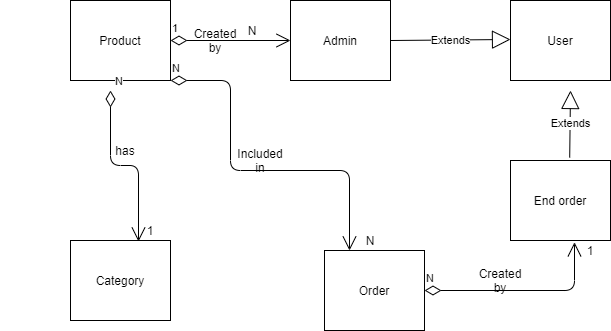

The diagram above was exported from draw.io. Its source (the exported page's mxGraphModel, read from the mxfile embedded in the PNG):
<mxGraphModel dx="836" dy="283" grid="1" gridSize="10" guides="1" tooltips="1" connect="1" arrows="1" fold="1" page="1" pageScale="1" pageWidth="827" pageHeight="1169" math="0" shadow="0">
  <root>
    <mxCell id="0" />
    <mxCell id="1" parent="0" />
    <mxCell id="Xy7r1vBw5VW953iscA-m-32" value="Product" style="whiteSpace=wrap;html=1;align=center;" vertex="1" parent="1">
      <mxGeometry x="160" y="80" width="100" height="80" as="geometry" />
    </mxCell>
    <mxCell id="Xy7r1vBw5VW953iscA-m-33" value="Admin" style="whiteSpace=wrap;html=1;align=center;" vertex="1" parent="1">
      <mxGeometry x="380" y="80" width="100" height="80" as="geometry" />
    </mxCell>
    <mxCell id="Xy7r1vBw5VW953iscA-m-34" value="User" style="whiteSpace=wrap;html=1;align=center;" vertex="1" parent="1">
      <mxGeometry x="600" y="80" width="100" height="80" as="geometry" />
    </mxCell>
    <mxCell id="Xy7r1vBw5VW953iscA-m-36" value="Category" style="whiteSpace=wrap;html=1;align=center;" vertex="1" parent="1">
      <mxGeometry x="160" y="320" width="100" height="80" as="geometry" />
    </mxCell>
    <mxCell id="Xy7r1vBw5VW953iscA-m-38" value="Order" style="whiteSpace=wrap;html=1;align=center;" vertex="1" parent="1">
      <mxGeometry x="414" y="330" width="100" height="80" as="geometry" />
    </mxCell>
    <mxCell id="Xy7r1vBw5VW953iscA-m-40" value="End order" style="whiteSpace=wrap;html=1;align=center;" vertex="1" parent="1">
      <mxGeometry x="600" y="240" width="100" height="80" as="geometry" />
    </mxCell>
    <mxCell id="Xy7r1vBw5VW953iscA-m-43" value="1" style="endArrow=open;html=1;endSize=12;startArrow=diamondThin;startSize=14;startFill=0;edgeStyle=orthogonalEdgeStyle;align=left;verticalAlign=bottom;entryX=0;entryY=0.5;entryDx=0;entryDy=0;" edge="1" parent="1" source="Xy7r1vBw5VW953iscA-m-32" target="Xy7r1vBw5VW953iscA-m-33">
      <mxGeometry x="-1" y="3" relative="1" as="geometry">
        <mxPoint x="330" y="150" as="sourcePoint" />
        <mxPoint x="490" y="150" as="targetPoint" />
        <Array as="points" />
      </mxGeometry>
    </mxCell>
    <mxCell id="Xy7r1vBw5VW953iscA-m-44" value="N" style="text;html=1;strokeColor=none;fillColor=none;align=center;verticalAlign=middle;whiteSpace=wrap;rounded=0;" vertex="1" parent="1">
      <mxGeometry x="320" y="100" width="44" height="20" as="geometry" />
    </mxCell>
    <mxCell id="Xy7r1vBw5VW953iscA-m-46" value="Created by" style="text;html=1;strokeColor=none;fillColor=none;align=center;verticalAlign=middle;whiteSpace=wrap;rounded=0;" vertex="1" parent="1">
      <mxGeometry x="280" y="110" width="50" height="20" as="geometry" />
    </mxCell>
    <mxCell id="Xy7r1vBw5VW953iscA-m-50" value="Extends" style="endArrow=block;endSize=16;endFill=0;html=1;exitX=1;exitY=0.5;exitDx=0;exitDy=0;" edge="1" parent="1" source="Xy7r1vBw5VW953iscA-m-33">
      <mxGeometry width="160" relative="1" as="geometry">
        <mxPoint x="480" y="121" as="sourcePoint" />
        <mxPoint x="600" y="119" as="targetPoint" />
      </mxGeometry>
    </mxCell>
    <mxCell id="Xy7r1vBw5VW953iscA-m-51" value="N" style="endArrow=open;html=1;endSize=12;startArrow=diamondThin;startSize=14;startFill=0;edgeStyle=orthogonalEdgeStyle;align=left;verticalAlign=bottom;entryX=0.68;entryY=0.013;entryDx=0;entryDy=0;entryPerimeter=0;" edge="1" parent="1" target="Xy7r1vBw5VW953iscA-m-36">
      <mxGeometry x="-1" y="3" relative="1" as="geometry">
        <mxPoint x="200" y="170" as="sourcePoint" />
        <mxPoint x="490" y="230" as="targetPoint" />
      </mxGeometry>
    </mxCell>
    <mxCell id="Xy7r1vBw5VW953iscA-m-52" value="1" style="text;html=1;strokeColor=none;fillColor=none;align=center;verticalAlign=middle;whiteSpace=wrap;rounded=0;" vertex="1" parent="1">
      <mxGeometry x="220" y="300" width="40" height="20" as="geometry" />
    </mxCell>
    <mxCell id="Xy7r1vBw5VW953iscA-m-53" value="has" style="text;html=1;strokeColor=none;fillColor=none;align=center;verticalAlign=middle;whiteSpace=wrap;rounded=0;" vertex="1" parent="1">
      <mxGeometry x="90" y="220" width="250" height="20" as="geometry" />
    </mxCell>
    <mxCell id="Xy7r1vBw5VW953iscA-m-54" value="N" style="endArrow=open;html=1;endSize=12;startArrow=diamondThin;startSize=14;startFill=0;edgeStyle=orthogonalEdgeStyle;align=left;verticalAlign=bottom;entryX=0.25;entryY=0;entryDx=0;entryDy=0;" edge="1" parent="1" target="Xy7r1vBw5VW953iscA-m-38">
      <mxGeometry x="-1" y="3" relative="1" as="geometry">
        <mxPoint x="260" y="160" as="sourcePoint" />
        <mxPoint x="440" y="310" as="targetPoint" />
        <Array as="points">
          <mxPoint x="320" y="160" />
          <mxPoint x="320" y="250" />
          <mxPoint x="439" y="250" />
        </Array>
      </mxGeometry>
    </mxCell>
    <mxCell id="Xy7r1vBw5VW953iscA-m-55" value="Included in" style="text;html=1;strokeColor=none;fillColor=none;align=center;verticalAlign=middle;whiteSpace=wrap;rounded=0;" vertex="1" parent="1">
      <mxGeometry x="330" y="230" width="40" height="20" as="geometry" />
    </mxCell>
    <mxCell id="Xy7r1vBw5VW953iscA-m-56" value="N&lt;br&gt;" style="text;html=1;strokeColor=none;fillColor=none;align=center;verticalAlign=middle;whiteSpace=wrap;rounded=0;" vertex="1" parent="1">
      <mxGeometry x="440" y="310" width="40" height="20" as="geometry" />
    </mxCell>
    <mxCell id="Xy7r1vBw5VW953iscA-m-57" value="Extends" style="endArrow=block;endSize=16;endFill=0;html=1;exitX=0.592;exitY=-0.037;exitDx=0;exitDy=0;exitPerimeter=0;" edge="1" parent="1" source="Xy7r1vBw5VW953iscA-m-40">
      <mxGeometry width="160" relative="1" as="geometry">
        <mxPoint x="280" y="210" as="sourcePoint" />
        <mxPoint x="660" y="170" as="targetPoint" />
      </mxGeometry>
    </mxCell>
    <mxCell id="Xy7r1vBw5VW953iscA-m-58" value="N" style="endArrow=open;html=1;endSize=12;startArrow=diamondThin;startSize=14;startFill=0;edgeStyle=orthogonalEdgeStyle;align=left;verticalAlign=bottom;entryX=0.64;entryY=1.023;entryDx=0;entryDy=0;entryPerimeter=0;exitX=1;exitY=0.5;exitDx=0;exitDy=0;" edge="1" parent="1" source="Xy7r1vBw5VW953iscA-m-38" target="Xy7r1vBw5VW953iscA-m-40">
      <mxGeometry x="-1" y="3" relative="1" as="geometry">
        <mxPoint x="620" y="350" as="sourcePoint" />
        <mxPoint x="440" y="210" as="targetPoint" />
      </mxGeometry>
    </mxCell>
    <mxCell id="Xy7r1vBw5VW953iscA-m-59" value="Created by" style="text;html=1;strokeColor=none;fillColor=none;align=center;verticalAlign=middle;whiteSpace=wrap;rounded=0;" vertex="1" parent="1">
      <mxGeometry x="570" y="350" width="40" height="20" as="geometry" />
    </mxCell>
    <mxCell id="Xy7r1vBw5VW953iscA-m-60" value="1" style="text;html=1;strokeColor=none;fillColor=none;align=center;verticalAlign=middle;whiteSpace=wrap;rounded=0;" vertex="1" parent="1">
      <mxGeometry x="660" y="320" width="40" height="20" as="geometry" />
    </mxCell>
  </root>
</mxGraphModel>